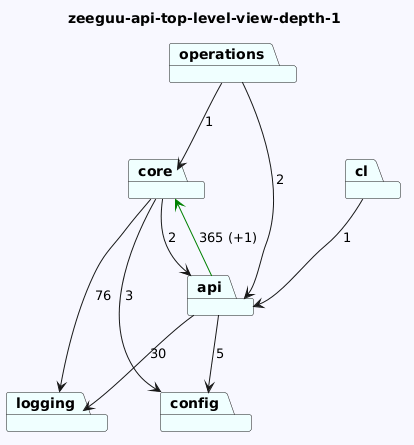

The diagram above was rendered by PlantUML. Its source (embedded in the PNG):
@startuml
skinparam backgroundColor GhostWhite
title zeeguu-api-top-level-view-depth-1
package "operations" #Azure
package "logging" #Azure
package "core" #Azure
package "config" #Azure
package "api" #Azure
package "cl" #Azure
"operations"-->"api"  : 2
"operations"-->"core"  : 1

"core"-->"logging"  : 76
"core"-->"config"  : 3
"core"-->"api"  : 2

"api"-->"config"  : 5
"api"-->"logging"  : 30
"api"-->"core" #Green : 365 (+1)
"cl"-->"api"  : 1
@enduml